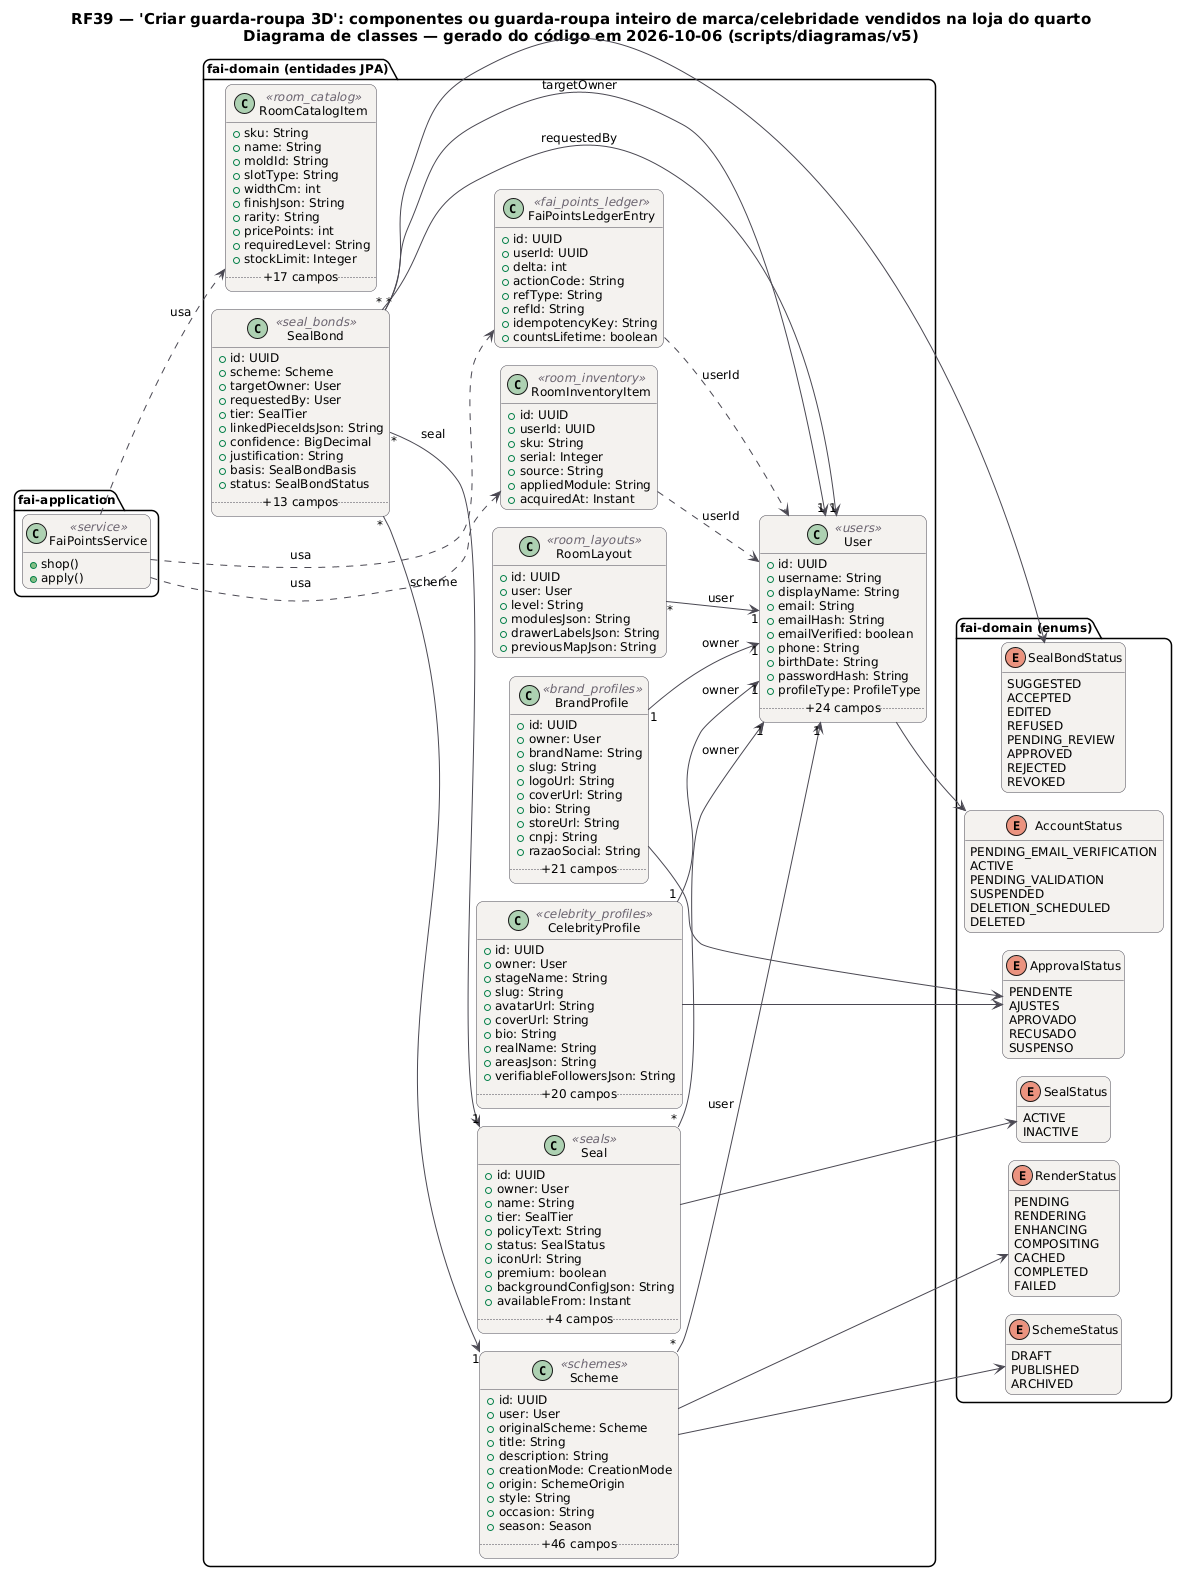

The diagram above was rendered by PlantUML. Its source (embedded in the PNG):
@startuml RF39_Classes
!pragma layout smetana
skinparam backgroundColor #FFFFFF
skinparam shadowing false
skinparam defaultFontName "DejaVu Sans"
skinparam defaultFontSize 12
skinparam titleFontSize 15
skinparam roundcorner 14
skinparam ArrowColor #52606D
skinparam note {
  BackgroundColor #FFFDEB
  BorderColor #D8CE78
  FontColor #554F24
}
skinparam class {
  BackgroundColor #F4F2EF
  BorderColor #4A4852
  ArrowColor #4A4852
  StereotypeFontColor #6B6470
}
hide empty members
left to right direction
title RF39 — 'Criar guarda-roupa 3D': componentes ou guarda-roupa inteiro de marca/celebridade vendidos na loja do quarto\nDiagrama de classes — gerado do código em 2026-10-06 (scripts/diagramas/v5)

package "fai-domain (entidades JPA)" {
  class BrandProfile <<brand_profiles>> {
    +id: UUID
    +owner: User
    +brandName: String
    +slug: String
    +logoUrl: String
    +coverUrl: String
    +bio: String
    +storeUrl: String
    +cnpj: String
    +razaoSocial: String
    .. +21 campos ..
  }
  class CelebrityProfile <<celebrity_profiles>> {
    +id: UUID
    +owner: User
    +stageName: String
    +slug: String
    +avatarUrl: String
    +coverUrl: String
    +bio: String
    +realName: String
    +areasJson: String
    +verifiableFollowersJson: String
    .. +20 campos ..
  }
  class FaiPointsLedgerEntry <<fai_points_ledger>> {
    +id: UUID
    +userId: UUID
    +delta: int
    +actionCode: String
    +refType: String
    +refId: String
    +idempotencyKey: String
    +countsLifetime: boolean
  }
  class RoomCatalogItem <<room_catalog>> {
    +sku: String
    +name: String
    +moldId: String
    +slotType: String
    +widthCm: int
    +finishJson: String
    +rarity: String
    +pricePoints: int
    +requiredLevel: String
    +stockLimit: Integer
    .. +17 campos ..
  }
  class RoomInventoryItem <<room_inventory>> {
    +id: UUID
    +userId: UUID
    +sku: String
    +serial: Integer
    +source: String
    +appliedModule: String
    +acquiredAt: Instant
  }
  class RoomLayout <<room_layouts>> {
    +id: UUID
    +user: User
    +level: String
    +modulesJson: String
    +drawerLabelsJson: String
    +previousMapJson: String
  }
  class Scheme <<schemes>> {
    +id: UUID
    +user: User
    +originalScheme: Scheme
    +title: String
    +description: String
    +creationMode: CreationMode
    +origin: SchemeOrigin
    +style: String
    +occasion: String
    +season: Season
    .. +46 campos ..
  }
  class Seal <<seals>> {
    +id: UUID
    +owner: User
    +name: String
    +tier: SealTier
    +policyText: String
    +status: SealStatus
    +iconUrl: String
    +premium: boolean
    +backgroundConfigJson: String
    +availableFrom: Instant
    .. +4 campos ..
  }
  class SealBond <<seal_bonds>> {
    +id: UUID
    +scheme: Scheme
    +targetOwner: User
    +requestedBy: User
    +tier: SealTier
    +linkedPieceIdsJson: String
    +confidence: BigDecimal
    +justification: String
    +basis: SealBondBasis
    +status: SealBondStatus
    .. +13 campos ..
  }
  class User <<users>> {
    +id: UUID
    +username: String
    +displayName: String
    +email: String
    +emailHash: String
    +emailVerified: boolean
    +phone: String
    +birthDate: String
    +passwordHash: String
    +profileType: ProfileType
    .. +24 campos ..
  }
}
package "fai-domain (enums)" {
  enum ApprovalStatus {
    PENDENTE
    AJUSTES
    APROVADO
    RECUSADO
    SUSPENSO
  }
  enum SchemeStatus {
    DRAFT
    PUBLISHED
    ARCHIVED
  }
  enum RenderStatus {
    PENDING
    RENDERING
    ENHANCING
    COMPOSITING
    CACHED
    COMPLETED
    FAILED
  }
  enum SealStatus {
    ACTIVE
    INACTIVE
  }
  enum SealBondStatus {
    SUGGESTED
    ACCEPTED
    EDITED
    REFUSED
    PENDING_REVIEW
    APPROVED
    REJECTED
    REVOKED
  }
  enum AccountStatus {
    PENDING_EMAIL_VERIFICATION
    ACTIVE
    PENDING_VALIDATION
    SUSPENDED
    DELETION_SCHEDULED
    DELETED
  }
}
package "fai-application" {
  class FaiPointsService <<service>> {
    +shop()
    +apply()
  }
}
FaiPointsService ..> FaiPointsLedgerEntry : usa
FaiPointsService ..> RoomCatalogItem : usa
FaiPointsService ..> RoomInventoryItem : usa
BrandProfile "1" --> "1" User : owner
BrandProfile --> ApprovalStatus
CelebrityProfile "1" --> "1" User : owner
CelebrityProfile --> ApprovalStatus
FaiPointsLedgerEntry ..> User : userId
RoomInventoryItem ..> User : userId
RoomLayout "*" --> "1" User : user
Scheme "*" --> "1" User : user
Scheme --> RenderStatus
Scheme --> SchemeStatus
Seal "*" --> "1" User : owner
Seal --> SealStatus
SealBond "*" --> "1" Scheme : scheme
SealBond "*" --> "1" Seal : seal
SealBond "*" --> "1" User : requestedBy
SealBond "*" --> "1" User : targetOwner
SealBond --> SealBondStatus
User --> AccountStatus
@enduml